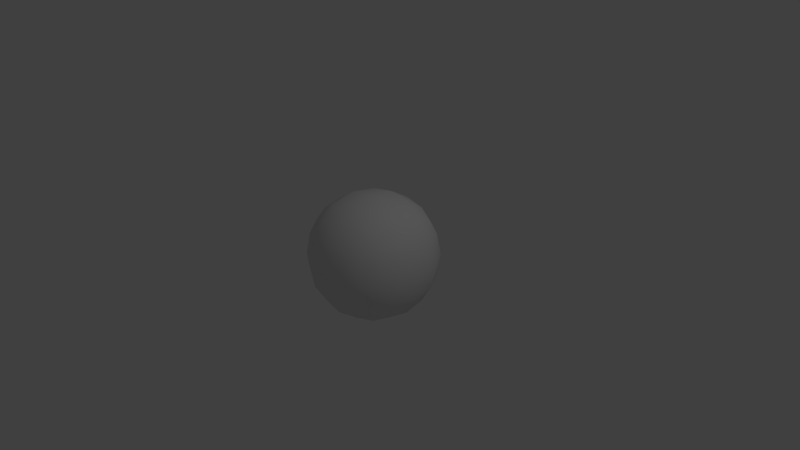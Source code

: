 # Source: asteroid_final_prototype.blend  (saved by Blender 2.67.0; exported with 4.5.12 LTS)
import bpy
from mathutils import Matrix  # noqa: F401  (used for matrix-valued properties, if any)

bpy.ops.wm.read_factory_settings(use_empty=True)
scene = bpy.context.scene
scene.name = 'Scene'

# ---- collections
col_collection_1 = bpy.data.collections.new('Collection 1'); scene.collection.children.link(col_collection_1)

# ---- materials (node trees are filled in below, after node groups)
mat_material_001 = bpy.data.materials.new('Material.001')
mat_material_001.alpha_threshold = 0.0
mat_material_001.use_transparent_shadow = False
mat_material_001.roughness = 0.5
mat_material_001.line_color = (0.0, 0.0, 0.0, 1.0)

# ---- material node trees

# ---- world
world_world = bpy.data.worlds.new('World'); scene.world = world_world
world_world.color = (0.05088, 0.05088, 0.05088)
world_world.use_sun_shadow = False
world_world.sun_shadow_jitter_overblur = 0.0
world_world.cycles.sampling_method = 'MANUAL'
world_world.cycles.sample_map_resolution = 256

# ---- cameras
cam_camera = bpy.data.cameras.new('Camera')
cam_camera.clip_end = 100.0
cam_camera.lens = 35.0
cam_camera.sensor_width = 32.0
cam_camera.sensor_height = 18.0
cam_camera.ortho_scale = 7.314
cam_camera.dof.focus_distance = 0.0
cam_camera.dof.aperture_fstop = 128.0

# ---- lights
light_lamp = bpy.data.lights.new('Lamp', 'POINT')
light_lamp.transmission_factor = 0.0
light_lamp.cutoff_distance = 30.0
light_lamp.energy = 100.0
light_lamp.shadow_buffer_clip_start = 1.001
light_lamp.shadow_soft_size = 0.1
light_lamp.shadow_maximum_resolution = 0.006
light_lamp.use_absolute_resolution = True
light_lamp.cycles.use_multiple_importance_sampling = False

# ---- meshes
me_cube_001 = bpy.data.meshes.new('Cube.001')
me_cube_001.from_pydata([(-1.0, -1.0, -1.0), (-1.0, 1.0, -1.0), (1.0, 1.0, -1.0), (1.0, -1.0, -1.0), (-1.0, -1.0, 1.0), (-1.0, 1.0, 1.0), (1.0, 1.0, 1.0), (1.0, -1.0, 1.0)], [], [(4, 5, 1, 0), (5, 6, 2, 1), (6, 7, 3, 2), (7, 4, 0, 3), (0, 1, 2, 3), (7, 6, 5, 4)])
me_cube_001.polygons.foreach_set('use_smooth', [True] * 6)
_uv = me_cube_001.uv_layers.new(name='UVMap')
_uv.uv.foreach_set('vector', [0.6667, 0.3323, 0.3344, 0.3333, 0.3333, 0.001019, 0.6656, 0.0, 0.00102, 0.3333, 0.0, 0.00102, 0.3323, 0.0, 0.3333, 0.3323, 0.3333, 0.6656, 0.001019, 0.6667, 0.0, 0.3344, 0.3323, 0.3333, 0.3344, 0.6667, 0.3333, 0.3344, 0.6656, 0.3333, 0.6667, 0.6656, 1.0, 0.3323, 0.6677, 0.3333, 0.6667, 0.001019, 0.999, 0.0, 0.3333, 0.6677, 0.6656, 0.6667, 0.6667, 0.999, 0.3344, 1.0])
me_cube_001.materials.append(mat_material_001)
me_cube_001.use_remesh_preserve_volume = False
me_cube_001.use_remesh_preserve_attributes = False
me_cube_001.use_mirror_vertex_groups = False
me_cube_001.update()

# ---- objects
ob_empty_001 = bpy.data.objects.new('Empty.001', None)
ob_empty = bpy.data.objects.new('Empty', None)
ob_cube = bpy.data.objects.new('Cube', me_cube_001)
ob_lamp = bpy.data.objects.new('Lamp', light_lamp)
ob_camera = bpy.data.objects.new('Camera', cam_camera)

# ---- transforms, parenting, visibility, modifiers, constraints
ob_empty_001.location = (0.0, -1.73, 0.0)
ob_empty_001.empty_image_offset = (0.0, 0.0)
ob_empty_001.lineart.crease_threshold = 0.0
ob_empty.location = (0.0, -0.9662, 1.008)
ob_empty.empty_image_offset = (0.0, 0.0)
ob_empty.lineart.crease_threshold = 0.0
ob_cube.location = (0.0, 0.0, 0.0)
ob_cube.lineart.crease_threshold = 0.0
_m = ob_cube.modifiers.new('Subsurf', 'SUBSURF')
_m.uv_smooth = 'PRESERVE_CORNERS'
_m.quality = 2
_m.levels = 5
_m.show_only_control_edges = False
_m = ob_cube.modifiers.new('Displace', 'DISPLACE')
_m.mid_level = 1.0
_m.strength = 0.5736
_m.texture_coords = 'OBJECT'
_m.texture_coords_object = ob_empty
_m = ob_cube.modifiers.new('Displace.001', 'DISPLACE')
_m.mid_level = 1.0
_m.strength = 0.08958
_m.texture_coords = 'OBJECT'
_m.texture_coords_object = ob_empty_001
ob_lamp.location = (4.076, 1.005, 5.904)
ob_lamp.rotation_euler = (0.6503, 0.05522, 1.866)
ob_lamp.lock_rotations_4d = False
ob_lamp.empty_display_type = 'ARROWS'
ob_lamp.color = (0.0, 0.0, 0.0, 0.0)
ob_lamp.lineart.crease_threshold = 0.0
ob_camera.location = (7.481, -6.508, 5.344)
ob_camera.rotation_euler = (1.109, 0.01082, 0.8149)
ob_camera.lock_rotations_4d = False
ob_camera.empty_display_type = 'ARROWS'
ob_camera.color = (0.0, 0.0, 0.0, 0.0)
ob_camera.display_type = 'WIRE'
ob_camera.lineart.crease_threshold = 0.0

# ---- collection membership
col_collection_1.objects.link(ob_empty_001)
col_collection_1.objects.link(ob_empty)
col_collection_1.objects.link(ob_cube)
col_collection_1.objects.link(ob_lamp)
col_collection_1.objects.link(ob_camera)

# ---- scene / render settings (as saved in the file)
scene.camera = ob_camera
scene.frame_start = 1; scene.frame_end = 250; scene.frame_set(1)
scene.render.engine = 'BLENDER_EEVEE_NEXT'
scene.render.image_settings.color_mode = 'RGB'
scene.render.image_settings.compression = 90
scene.render.resolution_percentage = 50
scene.render.dither_intensity = 0.0
scene.cycles.use_denoising = False
scene.cycles.samples = 10
scene.cycles.sampling_pattern = 'TABULATED_SOBOL'
scene.cycles.light_sampling_threshold = 0.0
scene.cycles.use_adaptive_sampling = False
scene.cycles.use_light_tree = False
scene.cycles.blur_glossy = 0.0
scene.cycles.volume_bounces = 1
scene.cycles.pixel_filter_type = 'GAUSSIAN'
scene.cycles.sample_clamp_indirect = 0.0
scene.view_settings.view_transform = 'Standard'
bpy.context.view_layer.update()
